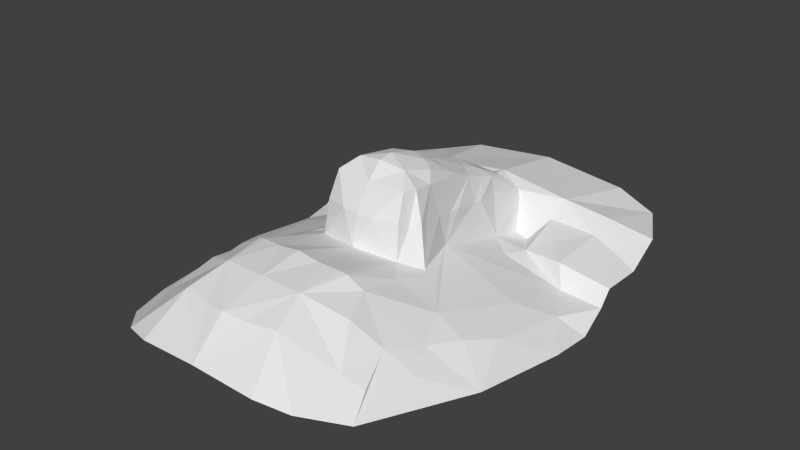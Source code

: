 # Source: head.blend  (saved by Blender 2.64.0; exported with 4.5.12 LTS)
import bpy
from mathutils import Matrix  # noqa: F401  (used for matrix-valued properties, if any)

bpy.ops.wm.read_factory_settings(use_empty=True)
scene = bpy.context.scene
scene.name = 'Scene'

# ---- collections
col_collection_1 = bpy.data.collections.new('Collection 1'); scene.collection.children.link(col_collection_1)
col_collection_2 = bpy.data.collections.new('Collection 2'); scene.collection.children.link(col_collection_2)
col_collection_3 = bpy.data.collections.new('Collection 3'); scene.collection.children.link(col_collection_3)
col_collection_4 = bpy.data.collections.new('Collection 4'); scene.collection.children.link(col_collection_4)
col_collection_5 = bpy.data.collections.new('Collection 5'); scene.collection.children.link(col_collection_5)
col_collection_6 = bpy.data.collections.new('Collection 6'); scene.collection.children.link(col_collection_6)
col_collection_7 = bpy.data.collections.new('Collection 7'); scene.collection.children.link(col_collection_7)
col_collection_8 = bpy.data.collections.new('Collection 8'); scene.collection.children.link(col_collection_8)
col_collection_9 = bpy.data.collections.new('Collection 9'); scene.collection.children.link(col_collection_9)
col_collection_10 = bpy.data.collections.new('Collection 10'); scene.collection.children.link(col_collection_10)
col_collection_11 = bpy.data.collections.new('Collection 11'); scene.collection.children.link(col_collection_11)
col_collection_12 = bpy.data.collections.new('Collection 12'); scene.collection.children.link(col_collection_12)
col_collection_13 = bpy.data.collections.new('Collection 13'); scene.collection.children.link(col_collection_13)
col_collection_14 = bpy.data.collections.new('Collection 14'); scene.collection.children.link(col_collection_14)
col_collection_15 = bpy.data.collections.new('Collection 15'); scene.collection.children.link(col_collection_15)
col_collection_16 = bpy.data.collections.new('Collection 16'); scene.collection.children.link(col_collection_16)
col_collection_17 = bpy.data.collections.new('Collection 17'); scene.collection.children.link(col_collection_17)
col_collection_18 = bpy.data.collections.new('Collection 18'); scene.collection.children.link(col_collection_18)
col_collection_19 = bpy.data.collections.new('Collection 19'); scene.collection.children.link(col_collection_19)
col_collection_20 = bpy.data.collections.new('Collection 20'); scene.collection.children.link(col_collection_20)

# ---- world
world_world = bpy.data.worlds.new('World'); scene.world = world_world
world_world.color = (0.05088, 0.05088, 0.05088)
world_world.use_sun_shadow = False
world_world.sun_shadow_jitter_overblur = 0.0
world_world.cycles.sampling_method = 'MANUAL'
world_world.cycles.sample_map_resolution = 256

# ---- meshes
me_head_001 = bpy.data.meshes.new('head.001')
me_head_001.from_pydata([(-1.335, 0.2895, -1.114), (-0.0005803, 2.188, -0.688), (-0.3306, -0.1824, -0.5638), (-0.2204, 1.413, -0.6374), (-0.007551, 0.1596, 0.02782), (-0.3231, 0.3605, -0.6548), (-0.6933, 2.177, -0.7602), (-1.018, 2.125, -0.8635), (-0.231, 0.5854, -0.2067), (-0.00968, 0.03656, 0.01544), (-0.001666, -0.2511, -0.5317), (-0.3197, -1.08, -0.3961), (-0.7861, -0.326, -0.7101), (-0.464, -0.04836, -0.6321), (-0.2928, 0.2144, -0.1458), (-0.141, 0.3365, -0.0378), (-0.002943, -1.694, -0.738), (-1.264, 1.662, -0.823), (-0.000827, 0.3959, -0.03779), (-0.9679, 0.2916, -0.8544), (0.001794, 1.214, -0.4386), (-0.1972, 0.05756, -0.01355), (-1.014, -0.8146, -0.8462), (-0.8137, -0.8806, -0.6914), (-0.9232, 1.389, -0.7945), (-1.014, -0.3508, -0.8072), (-1.259, -0.4777, -1.028), (-0.5846, 1.521, -0.6512), (0.001515, 1.425, -0.5664), (-0.2871, -0.06157, -0.09545), (-0.01148, -0.08634, -0.1048), (-0.002263, -1.088, -0.388), (-0.4866, -1.673, -0.7741), (-0.986, -1.353, -0.9122), (-0.7293, -1.591, -0.8209), (-0.9388, 1.572, -0.7203), (-0.2128, 0.7652, -0.295), (-1.306, 1.324, -0.9349), (-0.121, 0.8192, -0.2621), (-1.002, 0.8344, -0.9877), (0.0007715, 0.8948, -0.2578), (-0.5941, 0.9863, -0.8653), (-0.135, 0.9739, -0.3281), (-0.9279, 0.9123, -0.8199), (-1.305, 0.982, -0.9276), (-0.3199, 0.9979, -0.8568), (-1.329, 0.6467, -1.151), (-0.4724, -0.3712, -0.5602), (-0.5003, -0.7032, -0.4863), (-0.5243, 0.8061, -0.8466), (-0.2091, 0.9461, -0.3641), (-1.175, 0.5144, -0.9862), (-0.1591, 1.238, -0.4702), (-0.5559, 1.377, -0.7741), (-1.101, 1.362, -0.8498), (-0.9161, -0.6014, -0.7689), (-0.3174, 0.0347, -0.1158), (-1.311, 0.8757, -1.035), (-0.5115, -0.1478, -0.6231), (-0.5335, -0.001933, -0.6616), (-0.2981, 1.299, -0.9333), (-0.1774, -0.7667, -0.3671), (-0.001967, -0.7676, -0.3428), (-0.39, -0.7337, -0.3959), (-0.7978, -0.6327, -0.6921), (-0.3383, -0.7414, -0.3835), (-1.013, -0.5725, -0.8407), (-0.9122, -1.163, -0.7955), (-0.3954, -1.363, -0.4966), (-0.165, -1.406, -0.5017), (-0.7685, -1.215, -0.7195), (-0.002644, -1.427, -0.4862), (-0.2407, 0.2818, -0.07232), (-0.3258, 0.2812, -0.3951), (-0.3663, 0.08815, -0.3449), (-0.25, 1.393, -0.6834), (-0.2681, 0.8477, -0.5048), (-0.2234, 1.069, -0.5288), (-0.3018, 0.441, -0.437), (-0.2998, 0.5353, -0.4446), (-0.3105, -0.1423, -0.301), (-0.396, -0.00408, -0.3233), (-0.3317, -0.05444, -0.3462), (-0.2685, 0.7722, -0.5006), (-0.006252, -0.2108, -0.2928), (-0.123, -0.2029, -0.2936), (-1.117, -0.1075, -0.8805), (-0.6102, -0.9629, -0.5251), (-1.154, 0.294, -0.9504), (-0.1071, 0.4834, -0.09354), (-0.1707, 0.4, -0.077), (-0.2118, 1.068, -0.4039), (-0.1934, 1.197, -0.4456), (0.00206, 1.528, -0.5748), (-0.422, 1.263, -0.9443), (-0.7162, 1.136, -0.8109)], [], [(82, 29, 56, 81), (80, 85, 29), (15, 21, 4), (21, 30, 9), (55, 25, 12, 64), (24, 53, 27), (28, 3, 52), (65, 11, 61), (69, 16, 71), (15, 18, 89), (21, 29, 30), (19, 88, 86), (58, 13, 5, 59), (5, 19, 12, 59), (25, 19, 86), (48, 47, 12), (27, 35, 24), (16, 69, 68, 32), (15, 72, 21), (7, 27, 6), (15, 90, 72), (47, 2, 13), (87, 11, 48), (84, 30, 29, 85), (22, 66, 26), (23, 55, 66, 22), (4, 21, 9), (25, 19, 12), (34, 70, 67, 33), (68, 70, 34, 32), (1, 6, 27), (36, 79, 78, 8), (80, 29, 82), (35, 27, 7), (40, 89, 18), (81, 56, 14, 74), (8, 78, 73, 14), (18, 15, 4), (14, 73, 74), (61, 11, 31, 62), (33, 67, 23, 22), (33, 22, 26), (17, 35, 7), (17, 54, 35), (8, 38, 36), (91, 50, 42), (50, 76, 83, 36), (83, 76, 45), (44, 39, 43), (95, 41, 53), (39, 51, 19), (37, 54, 17), (39, 41, 43), (39, 5, 19), (39, 41, 49), (44, 57, 39), (20, 92, 42), (42, 38, 40), (12, 58, 59), (44, 43, 24, 54), (41, 95, 43), (3, 75, 77), (13, 58, 47), (48, 11, 63), (65, 63, 11), (5, 83, 45), (5, 39, 49), (52, 92, 20), (91, 76, 50), (46, 0, 51), (19, 51, 88), (20, 28, 52), (53, 3, 27), (60, 75, 3, 53), (54, 24, 35), (37, 44, 54), (29, 21, 56), (56, 21, 14), (57, 46, 51, 39), (58, 12, 47), (92, 91, 42), (41, 45, 94), (94, 45, 60), (79, 36, 83), (5, 79, 83), (47, 48, 63), (2, 47, 63, 65), (2, 65, 61, 10), (64, 48, 12), (66, 25, 26), (55, 25, 66), (23, 55, 64), (10, 61, 62), (11, 87, 70, 68), (11, 69, 71, 31), (70, 23, 67), (69, 11, 68), (72, 14, 21), (8, 14, 72), (79, 5, 78), (2, 80, 82, 13), (77, 45, 76), (13, 82, 81), (49, 41, 45), (78, 5, 73), (13, 81, 74), (73, 5, 13, 74), (5, 49, 45), (75, 60, 45, 77), (2, 10, 85, 80), (10, 84, 85), (0, 26, 86), (26, 25, 86), (23, 87, 48, 64), (87, 23, 70), (88, 0, 86), (51, 0, 88), (90, 15, 89), (38, 8, 89, 40), (8, 90, 89), (90, 8, 72), (77, 76, 91), (92, 52, 3), (92, 3, 91), (3, 77, 91), (42, 40, 20), (42, 50, 38), (38, 50, 36), (27, 3, 93), (28, 93, 3), (93, 1, 27), (53, 41, 94), (53, 94, 60), (95, 24, 43), (24, 95, 53)])
me_head_001.use_remesh_preserve_volume = False
me_head_001.use_remesh_preserve_attributes = False
me_head_001.use_mirror_vertex_groups = False
me_head_001.update()

# ---- objects
ob_head = bpy.data.objects.new('head', me_head_001)

# ---- transforms, parenting, visibility, modifiers, constraints
ob_head.location = (0.0, 0.0, 0.0)
ob_head.lineart.crease_threshold = 0.0
_m = ob_head.modifiers.new('Mirror', 'MIRROR')
_m.merge_threshold = 0.1

# ---- collection membership
col_collection_1.objects.link(ob_head)
col_collection_2.objects.link(ob_head)
col_collection_3.objects.link(ob_head)
col_collection_4.objects.link(ob_head)
col_collection_5.objects.link(ob_head)
col_collection_6.objects.link(ob_head)
col_collection_7.objects.link(ob_head)
col_collection_8.objects.link(ob_head)
col_collection_9.objects.link(ob_head)
col_collection_10.objects.link(ob_head)
col_collection_11.objects.link(ob_head)
col_collection_12.objects.link(ob_head)
col_collection_13.objects.link(ob_head)
col_collection_14.objects.link(ob_head)
col_collection_15.objects.link(ob_head)
col_collection_16.objects.link(ob_head)
col_collection_17.objects.link(ob_head)
col_collection_18.objects.link(ob_head)
col_collection_19.objects.link(ob_head)
col_collection_20.objects.link(ob_head)

# ---- scene / render settings (as saved in the file)
scene.frame_start = 1; scene.frame_end = 250; scene.frame_set(0)
scene.render.engine = 'BLENDER_EEVEE_NEXT'
scene.render.image_settings.color_mode = 'RGB'
scene.render.image_settings.compression = 90
scene.render.resolution_percentage = 50
scene.render.dither_intensity = 0.0
scene.render.bake_margin = 2
scene.render.bake_bias = 0.0
scene.cycles.use_denoising = False
scene.cycles.samples = 10
scene.cycles.sampling_pattern = 'TABULATED_SOBOL'
scene.cycles.light_sampling_threshold = 0.0
scene.cycles.use_adaptive_sampling = False
scene.cycles.use_light_tree = False
scene.cycles.blur_glossy = 0.0
scene.cycles.volume_bounces = 1
scene.cycles.pixel_filter_type = 'GAUSSIAN'
scene.cycles.sample_clamp_indirect = 0.0
scene.view_settings.view_transform = 'Standard'
bpy.context.view_layer.update()

# ---- added for rendering (the .blend has no active camera and no usable light): camera, sun
cam_auto = bpy.data.cameras.new('AutoCamera')
cam_auto.lens = 50.0
cam_auto.sensor_width = 36.0
cam_auto.clip_end = 1000.0
ob_auto_camera = bpy.data.objects.new('AutoCamera', cam_auto)
scene.collection.objects.link(ob_auto_camera)
ob_auto_camera.location = (4.49402, -5.14595, 3.03374)
ob_auto_camera.rotation_euler = (1.09748, -7.21219e-08, 0.694738)
scene.camera = ob_auto_camera
light_auto_sun = bpy.data.lights.new('AutoSun', 'SUN')
light_auto_sun.energy = 3.0
light_auto_sun.angle = 0.0523599
ob_auto_sun = bpy.data.objects.new('AutoSun', light_auto_sun)
scene.collection.objects.link(ob_auto_sun)
ob_auto_sun.rotation_euler = (0.872665, 0.174533, 0.523599)
bpy.context.view_layer.update()
